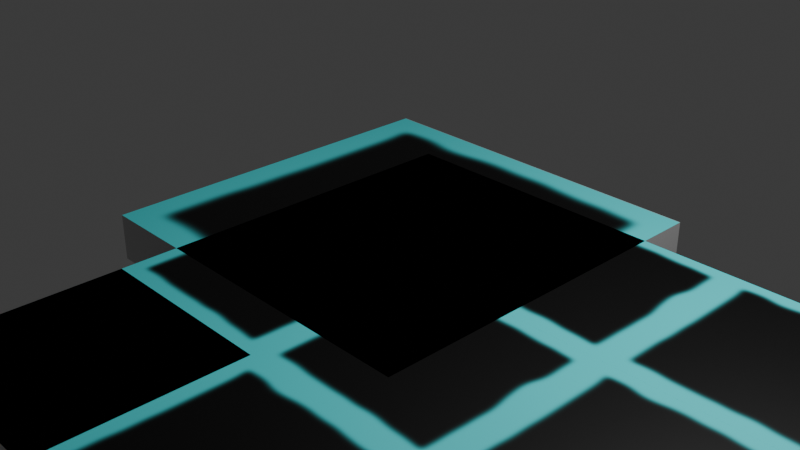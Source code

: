 # Source: tile.blend  (saved by Blender 4.0.36; exported with 4.5.12 LTS)
import bpy
from mathutils import Matrix  # noqa: F401  (used for matrix-valued properties, if any)

bpy.ops.wm.read_factory_settings(use_empty=True)
scene = bpy.context.scene
scene.name = 'Scene'

# ---- collections
col_collection_2 = bpy.data.collections.new('Collection 2'); scene.collection.children.link(col_collection_2)
col_collection = bpy.data.collections.new('Collection'); scene.collection.children.link(col_collection)

# ---- images (referenced by path relative to the original .blend; pixels are not part of the script)
import os
ASSET_DIR = os.environ.get("B2B_ASSET_DIR", "")  # directory of the original .blend (textures are referenced by path, not embedded)
HERE = os.path.dirname(os.path.abspath(__file__))  # packed textures are extracted next to this script under _unpacked/

def load_image(name, relpath, width, height, colorspace="sRGB"):
    """Load a texture the original file referenced (path relative to the .blend, or extracted next to this script)."""
    p = next((c for c in (os.path.join(HERE, relpath), os.path.join(ASSET_DIR, relpath)) if relpath and os.path.exists(c)), "")
    if p:
        img = bpy.data.images.load(p, check_existing=True)
        img.name = name
    else:  # same state as the original file: an image datablock whose file is absent (Cycles renders it pink)
        img = bpy.data.images.new(name, width, height)
        img.source = "FILE"
        img.filepath = "//" + (relpath or name)
    img.colorspace_settings.name = colorspace
    return img
img_basic_one = load_image('Basic One', '_unpacked/Basic_One.e0b26c66.png', 1024, 1024, 'sRGB')

# ---- materials (node trees are filled in below, after node groups)
mat_material_001 = bpy.data.materials.new('Material.001')
mat_material_001.alpha_threshold = 0.0
mat_material_001.use_transparent_shadow = False
mat_material_001.roughness = 0.5
mat_material_001.line_color = (0.0, 0.0, 0.0, 1.0)
mat_material = bpy.data.materials.new('Material')
mat_material.alpha_threshold = 0.0
mat_material.use_transparent_shadow = False
mat_material.roughness = 0.5
mat_material.line_color = (0.0, 0.0, 0.0, 1.0)

# ---- material node trees
mat_material_001.use_nodes = True; mat_material_001.node_tree.nodes.clear()
_N = mat_material_001.node_tree.nodes; _L = mat_material_001.node_tree.links
n0 = _N.new('ShaderNodeOutputMaterial'); n0.name = 'Material Output'; n0.location = (300, 300)
n1 = _N.new('ShaderNodeBsdfPrincipled'); n1.name = 'Principled BSDF'; n1.location = (10, 300)
n1.inputs[3].default_value = 1.45
n2 = _N.new('ShaderNodeTexImage'); n2.name = 'Image Texture'; n2.location = (-280, 260)
n2.image = img_basic_one
_L.new(n1.outputs[0], n0.inputs[0])
_L.new(n2.outputs[0], n1.inputs[0])
n0.is_active_output = True
mat_material.use_nodes = True; mat_material.node_tree.nodes.clear()
_N = mat_material.node_tree.nodes; _L = mat_material.node_tree.links
n0 = _N.new('ShaderNodeOutputMaterial'); n0.name = 'Material Output'; n0.location = (300, 300)
n1 = _N.new('ShaderNodeBsdfPrincipled'); n1.name = 'Principled BSDF'; n1.location = (10, 300)
n1.inputs[3].default_value = 1.45
n2 = _N.new('ShaderNodeTexImage'); n2.name = 'Image Texture'; n2.location = (-280, 260)
n2.image = img_basic_one
_L.new(n1.outputs[0], n0.inputs[0])
_L.new(n2.outputs[0], n1.inputs[0])
n0.is_active_output = True

# ---- world
world_world = bpy.data.worlds.new('World'); scene.world = world_world
world_world.use_nodes = True; world_world.node_tree.nodes.clear()
_N = world_world.node_tree.nodes; _L = world_world.node_tree.links
n0 = _N.new('ShaderNodeOutputWorld'); n0.name = 'World Output'; n0.location = (300, 300)
n1 = _N.new('ShaderNodeBackground'); n1.name = 'Background'; n1.location = (10, 300)
n1.inputs[0].default_value = (0.05088, 0.05088, 0.05088, 1.0)
_L.new(n1.outputs[0], n0.inputs[0])
n0.is_active_output = True
world_world.color = (0.05088, 0.05088, 0.05088)
world_world.use_sun_shadow = False
world_world.sun_shadow_jitter_overblur = 0.0

# ---- cameras
cam_camera = bpy.data.cameras.new('Camera')
cam_camera.clip_end = 100.0
cam_camera.ortho_scale = 7.314

# ---- lights
light_light = bpy.data.lights.new('Light', 'POINT')
light_light.transmission_factor = 0.0
light_light.use_soft_falloff = False
light_light.energy = 1000.0
light_light.shadow_soft_size = 0.1
light_light.shadow_maximum_resolution = 0.006
light_light.use_absolute_resolution = True

# ---- meshes
me_cube_002 = bpy.data.meshes.new('Cube.002')
me_cube_002.from_pydata([(1.0, 1.0, 0.0), (1.0, 1.0, -0.5), (1.0, -1.0, 0.0), (1.0, -1.0, -0.5), (-1.0, 1.0, 0.0), (-1.0, 1.0, -0.5), (-1.0, -1.0, 0.0), (-1.0, -1.0, -0.5)], [], [(0, 4, 6, 2), (3, 2, 6, 7), (7, 6, 4, 5), (5, 1, 3, 7), (1, 0, 2, 3), (5, 4, 0, 1)])
_uv = me_cube_002.uv_layers.new(name='UVMap')
_uv.uv.foreach_set('vector', [0.3124, 0.3124, 0.02098, 0.3124, 0.02098, 0.02098, 0.3124, 0.02098, 0.02098, 0.6457, 0.02098, 0.3543, 0.3124, 0.3543, 0.3124, 0.6457, 0.6457, 0.3124, 0.3543, 0.3124, 0.3543, 0.02098, 0.6457, 0.02098, 0.6457, 0.3543, 0.6457, 0.6457, 0.3543, 0.6457, 0.3543, 0.3543, 0.02098, 0.979, 0.02098, 0.6876, 0.3124, 0.6876, 0.3124, 0.979, 0.3543, 0.979, 0.3543, 0.6876, 0.6457, 0.6876, 0.6457, 0.979])
me_cube_002.materials.append(mat_material_001)
me_cube_002.use_mirror_vertex_groups = False
me_cube_002.update()
me_cube_011 = bpy.data.meshes.new('Cube.011')
me_cube_011.from_pydata([(1.0, 1.0, 0.0), (1.0, 1.0, -0.5), (1.0, -1.0, 0.0), (1.0, -1.0, -0.5), (-1.0, 1.0, 0.0), (-1.0, 1.0, -0.5), (-1.0, -1.0, 0.0), (-1.0, -1.0, -0.5)], [], [(0, 4, 6, 2), (3, 2, 6, 7), (7, 6, 4, 5), (5, 1, 3, 7), (1, 0, 2, 3), (5, 4, 0, 1)])
_uv = me_cube_011.uv_layers.new(name='UVMap')
_uv.uv.foreach_set('vector', [0.3124, 0.3124, 0.02098, 0.3124, 0.02098, 0.02098, 0.3124, 0.02098, 0.02098, 0.6457, 0.02098, 0.3543, 0.3124, 0.3543, 0.3124, 0.6457, 0.6457, 0.3124, 0.3543, 0.3124, 0.3543, 0.02098, 0.6457, 0.02098, 0.6457, 0.3543, 0.6457, 0.6457, 0.3543, 0.6457, 0.3543, 0.3543, 0.02098, 0.979, 0.02098, 0.6876, 0.3124, 0.6876, 0.3124, 0.979, 0.3543, 0.979, 0.3543, 0.6876, 0.6457, 0.6876, 0.6457, 0.979])
me_cube_011.materials.append(mat_material_001)
me_cube_011.use_mirror_vertex_groups = False
me_cube_011.update()
me_cube_012 = bpy.data.meshes.new('Cube.012')
me_cube_012.from_pydata([(1.0, 1.0, 0.0), (1.0, 1.0, -0.5), (1.0, -1.0, 0.0), (1.0, -1.0, -0.5), (-1.0, 1.0, 0.0), (-1.0, 1.0, -0.5), (-1.0, -1.0, 0.0), (-1.0, -1.0, -0.5)], [], [(0, 4, 6, 2), (3, 2, 6, 7), (7, 6, 4, 5), (5, 1, 3, 7), (1, 0, 2, 3), (5, 4, 0, 1)])
_uv = me_cube_012.uv_layers.new(name='UVMap')
_uv.uv.foreach_set('vector', [0.3124, 0.3124, 0.02098, 0.3124, 0.02098, 0.02098, 0.3124, 0.02098, 0.02098, 0.6457, 0.02098, 0.3543, 0.3124, 0.3543, 0.3124, 0.6457, 0.6457, 0.3124, 0.3543, 0.3124, 0.3543, 0.02098, 0.6457, 0.02098, 0.6457, 0.3543, 0.6457, 0.6457, 0.3543, 0.6457, 0.3543, 0.3543, 0.02098, 0.979, 0.02098, 0.6876, 0.3124, 0.6876, 0.3124, 0.979, 0.3543, 0.979, 0.3543, 0.6876, 0.6457, 0.6876, 0.6457, 0.979])
me_cube_012.materials.append(mat_material_001)
me_cube_012.use_mirror_vertex_groups = False
me_cube_012.update()
me_cube_013 = bpy.data.meshes.new('Cube.013')
me_cube_013.from_pydata([(1.0, 1.0, 0.0), (1.0, 1.0, -0.5), (1.0, -1.0, 0.0), (1.0, -1.0, -0.5), (-1.0, 1.0, 0.0), (-1.0, 1.0, -0.5), (-1.0, -1.0, 0.0), (-1.0, -1.0, -0.5)], [], [(0, 4, 6, 2), (3, 2, 6, 7), (7, 6, 4, 5), (5, 1, 3, 7), (1, 0, 2, 3), (5, 4, 0, 1)])
_uv = me_cube_013.uv_layers.new(name='UVMap')
_uv.uv.foreach_set('vector', [0.3124, 0.3124, 0.02098, 0.3124, 0.02098, 0.02098, 0.3124, 0.02098, 0.02098, 0.6457, 0.02098, 0.3543, 0.3124, 0.3543, 0.3124, 0.6457, 0.6457, 0.3124, 0.3543, 0.3124, 0.3543, 0.02098, 0.6457, 0.02098, 0.6457, 0.3543, 0.6457, 0.6457, 0.3543, 0.6457, 0.3543, 0.3543, 0.02098, 0.979, 0.02098, 0.6876, 0.3124, 0.6876, 0.3124, 0.979, 0.3543, 0.979, 0.3543, 0.6876, 0.6457, 0.6876, 0.6457, 0.979])
me_cube_013.materials.append(mat_material_001)
me_cube_013.use_mirror_vertex_groups = False
me_cube_013.update()
me_cube_014 = bpy.data.meshes.new('Cube.014')
me_cube_014.from_pydata([(1.0, 1.0, 0.0), (1.0, 1.0, -0.5), (1.0, -1.0, 0.0), (1.0, -1.0, -0.5), (-1.0, 1.0, 0.0), (-1.0, 1.0, -0.5), (-1.0, -1.0, 0.0), (-1.0, -1.0, -0.5)], [], [(0, 4, 6, 2), (3, 2, 6, 7), (7, 6, 4, 5), (5, 1, 3, 7), (1, 0, 2, 3), (5, 4, 0, 1)])
_uv = me_cube_014.uv_layers.new(name='UVMap')
_uv.uv.foreach_set('vector', [0.3124, 0.3124, 0.02098, 0.3124, 0.02098, 0.02098, 0.3124, 0.02098, 0.02098, 0.6457, 0.02098, 0.3543, 0.3124, 0.3543, 0.3124, 0.6457, 0.6457, 0.3124, 0.3543, 0.3124, 0.3543, 0.02098, 0.6457, 0.02098, 0.6457, 0.3543, 0.6457, 0.6457, 0.3543, 0.6457, 0.3543, 0.3543, 0.02098, 0.979, 0.02098, 0.6876, 0.3124, 0.6876, 0.3124, 0.979, 0.3543, 0.979, 0.3543, 0.6876, 0.6457, 0.6876, 0.6457, 0.979])
me_cube_014.materials.append(mat_material_001)
me_cube_014.use_mirror_vertex_groups = False
me_cube_014.update()
me_cube_015 = bpy.data.meshes.new('Cube.015')
me_cube_015.from_pydata([(1.0, 1.0, 0.0), (1.0, 1.0, -0.5), (1.0, -1.0, 0.0), (1.0, -1.0, -0.5), (-1.0, 1.0, 0.0), (-1.0, 1.0, -0.5), (-1.0, -1.0, 0.0), (-1.0, -1.0, -0.5)], [], [(0, 4, 6, 2), (3, 2, 6, 7), (7, 6, 4, 5), (5, 1, 3, 7), (1, 0, 2, 3), (5, 4, 0, 1)])
_uv = me_cube_015.uv_layers.new(name='UVMap')
_uv.uv.foreach_set('vector', [0.3124, 0.3124, 0.02098, 0.3124, 0.02098, 0.02098, 0.3124, 0.02098, 0.02098, 0.6457, 0.02098, 0.3543, 0.3124, 0.3543, 0.3124, 0.6457, 0.6457, 0.3124, 0.3543, 0.3124, 0.3543, 0.02098, 0.6457, 0.02098, 0.6457, 0.3543, 0.6457, 0.6457, 0.3543, 0.6457, 0.3543, 0.3543, 0.02098, 0.979, 0.02098, 0.6876, 0.3124, 0.6876, 0.3124, 0.979, 0.3543, 0.979, 0.3543, 0.6876, 0.6457, 0.6876, 0.6457, 0.979])
me_cube_015.materials.append(mat_material_001)
me_cube_015.use_mirror_vertex_groups = False
me_cube_015.update()
me_cube_016 = bpy.data.meshes.new('Cube.016')
me_cube_016.from_pydata([(1.0, 1.0, 0.0), (1.0, 1.0, -0.5), (1.0, -1.0, 0.0), (1.0, -1.0, -0.5), (-1.0, 1.0, 0.0), (-1.0, 1.0, -0.5), (-1.0, -1.0, 0.0), (-1.0, -1.0, -0.5)], [], [(0, 4, 6, 2), (3, 2, 6, 7), (7, 6, 4, 5), (5, 1, 3, 7), (1, 0, 2, 3), (5, 4, 0, 1)])
_uv = me_cube_016.uv_layers.new(name='UVMap')
_uv.uv.foreach_set('vector', [0.3124, 0.3124, 0.02098, 0.3124, 0.02098, 0.02098, 0.3124, 0.02098, 0.02098, 0.6457, 0.02098, 0.3543, 0.3124, 0.3543, 0.3124, 0.6457, 0.6457, 0.3124, 0.3543, 0.3124, 0.3543, 0.02098, 0.6457, 0.02098, 0.6457, 0.3543, 0.6457, 0.6457, 0.3543, 0.6457, 0.3543, 0.3543, 0.02098, 0.979, 0.02098, 0.6876, 0.3124, 0.6876, 0.3124, 0.979, 0.3543, 0.979, 0.3543, 0.6876, 0.6457, 0.6876, 0.6457, 0.979])
me_cube_016.materials.append(mat_material_001)
me_cube_016.use_mirror_vertex_groups = False
me_cube_016.update()
me_cube_017 = bpy.data.meshes.new('Cube.017')
me_cube_017.from_pydata([(1.0, 1.0, 0.0), (1.0, 1.0, -0.5), (1.0, -1.0, 0.0), (1.0, -1.0, -0.5), (-1.0, 1.0, 0.0), (-1.0, 1.0, -0.5), (-1.0, -1.0, 0.0), (-1.0, -1.0, -0.5)], [], [(0, 4, 6, 2), (3, 2, 6, 7), (7, 6, 4, 5), (5, 1, 3, 7), (1, 0, 2, 3), (5, 4, 0, 1)])
_uv = me_cube_017.uv_layers.new(name='UVMap')
_uv.uv.foreach_set('vector', [0.3124, 0.3124, 0.02098, 0.3124, 0.02098, 0.02098, 0.3124, 0.02098, 0.02098, 0.6457, 0.02098, 0.3543, 0.3124, 0.3543, 0.3124, 0.6457, 0.6457, 0.3124, 0.3543, 0.3124, 0.3543, 0.02098, 0.6457, 0.02098, 0.6457, 0.3543, 0.6457, 0.6457, 0.3543, 0.6457, 0.3543, 0.3543, 0.02098, 0.979, 0.02098, 0.6876, 0.3124, 0.6876, 0.3124, 0.979, 0.3543, 0.979, 0.3543, 0.6876, 0.6457, 0.6876, 0.6457, 0.979])
me_cube_017.materials.append(mat_material_001)
me_cube_017.use_mirror_vertex_groups = False
me_cube_017.update()
me_cube_018 = bpy.data.meshes.new('Cube.018')
me_cube_018.from_pydata([(1.0, 1.0, 0.0), (1.0, 1.0, -0.5), (1.0, -1.0, 0.0), (1.0, -1.0, -0.5), (-1.0, 1.0, 0.0), (-1.0, 1.0, -0.5), (-1.0, -1.0, 0.0), (-1.0, -1.0, -0.5)], [], [(0, 4, 6, 2), (3, 2, 6, 7), (7, 6, 4, 5), (5, 1, 3, 7), (1, 0, 2, 3), (5, 4, 0, 1)])
_uv = me_cube_018.uv_layers.new(name='UVMap')
_uv.uv.foreach_set('vector', [0.3124, 0.3124, 0.02098, 0.3124, 0.02098, 0.02098, 0.3124, 0.02098, 0.02098, 0.6457, 0.02098, 0.3543, 0.3124, 0.3543, 0.3124, 0.6457, 0.6457, 0.3124, 0.3543, 0.3124, 0.3543, 0.02098, 0.6457, 0.02098, 0.6457, 0.3543, 0.6457, 0.6457, 0.3543, 0.6457, 0.3543, 0.3543, 0.02098, 0.979, 0.02098, 0.6876, 0.3124, 0.6876, 0.3124, 0.979, 0.3543, 0.979, 0.3543, 0.6876, 0.6457, 0.6876, 0.6457, 0.979])
me_cube_018.materials.append(mat_material_001)
me_cube_018.use_mirror_vertex_groups = False
me_cube_018.update()
me_cube = bpy.data.meshes.new('Cube')
me_cube.from_pydata([(1.0, -2.596, 0.0), (1.0, -2.596, -0.5), (1.0, -4.596, 0.0), (1.0, -4.596, -0.5), (-1.0, -2.596, 0.0), (-1.0, -2.596, -0.5), (-1.0, -4.596, 0.0), (-1.0, -4.596, -0.5)], [], [(0, 4, 6, 2), (3, 2, 6, 7), (7, 6, 4, 5), (5, 1, 3, 7), (1, 0, 2, 3), (5, 4, 0, 1)])
_uv = me_cube.uv_layers.new(name='UVMap')
_uv.uv.foreach_set('vector', [0.3124, 0.3124, 0.02098, 0.3124, 0.02098, 0.02098, 0.3124, 0.02098, 0.02098, 0.6457, 0.02098, 0.3543, 0.3124, 0.3543, 0.3124, 0.6457, 0.6457, 0.3124, 0.3543, 0.3124, 0.3543, 0.02098, 0.6457, 0.02098, 0.6457, 0.3543, 0.6457, 0.6457, 0.3543, 0.6457, 0.3543, 0.3543, 0.02098, 0.979, 0.02098, 0.6876, 0.3124, 0.6876, 0.3124, 0.979, 0.3543, 0.979, 0.3543, 0.6876, 0.6457, 0.6876, 0.6457, 0.979])
me_cube.materials.append(mat_material)
me_cube.use_mirror_vertex_groups = False
me_cube.update()
me_cube_001 = bpy.data.meshes.new('Cube.001')
me_cube_001.from_pydata([(-2.0, -2.0, -4.0), (-2.0, -2.0, 0.0), (-2.0, 2.0, -4.0), (-2.0, 2.0, 0.0), (2.0, -2.0, -4.0), (2.0, -2.0, 0.0), (2.0, 2.0, -4.0), (2.0, 2.0, 0.0)], [], [(0, 1, 3, 2), (2, 3, 7, 6), (6, 7, 5, 4), (4, 5, 1, 0), (2, 6, 4, 0), (7, 3, 1, 5)])
_uv = me_cube_001.uv_layers.new(name='UVMap')
_uv.uv.foreach_set('vector', [0.02098, 0.3124, 0.02098, 0.02098, 0.3124, 0.02098, 0.3124, 0.3124, 0.02098, 0.6457, 0.02098, 0.3543, 0.3124, 0.3543, 0.3124, 0.6457, 0.6457, 0.3124, 0.3543, 0.3124, 0.3543, 0.02098, 0.6457, 0.02098, 0.6457, 0.6457, 0.3543, 0.6457, 0.3543, 0.3543, 0.6457, 0.3543, 0.3124, 0.979, 0.02098, 0.979, 0.02098, 0.6876, 0.3124, 0.6876, 0.3117, 0.315, 0.02033, 0.315, 0.02033, 0.02358, 0.3117, 0.02358])
me_cube_001.materials.append(mat_material)
me_cube_001.update()

# ---- objects
ob_floor_tile_001 = bpy.data.objects.new('Floor Tile.001', me_cube_002)
ob_floor_tile_002 = bpy.data.objects.new('Floor Tile.002', me_cube_011)
ob_floor_tile_003 = bpy.data.objects.new('Floor Tile.003', me_cube_012)
ob_floor_tile_004 = bpy.data.objects.new('Floor Tile.004', me_cube_013)
ob_floor_tile_005 = bpy.data.objects.new('Floor Tile.005', me_cube_014)
ob_floor_tile_006 = bpy.data.objects.new('Floor Tile.006', me_cube_015)
ob_floor_tile_007 = bpy.data.objects.new('Floor Tile.007', me_cube_016)
ob_floor_tile_008 = bpy.data.objects.new('Floor Tile.008', me_cube_017)
ob_floor_tile_009 = bpy.data.objects.new('Floor Tile.009', me_cube_018)
ob_floor_tile = bpy.data.objects.new('Floor Tile', me_cube)
ob_light = bpy.data.objects.new('Light', light_light)
ob_camera = bpy.data.objects.new('Camera', cam_camera)
ob_floor_tile_xl = bpy.data.objects.new('Floor Tile XL', me_cube_001)

# ---- transforms, parenting, visibility, modifiers, constraints
ob_floor_tile_001.location = (0.0, -3.596, 0.0)
ob_floor_tile_001.lock_rotations_4d = False
ob_floor_tile_001.empty_display_type = 'ARROWS'
ob_floor_tile_001.lineart.crease_threshold = 0.0
ob_floor_tile_002.location = (0.0, -1.596, 0.0)
ob_floor_tile_002.lock_rotations_4d = False
ob_floor_tile_002.empty_display_type = 'ARROWS'
ob_floor_tile_002.lineart.crease_threshold = 0.0
ob_floor_tile_003.location = (0.0, 0.4038, 0.0)
ob_floor_tile_003.lock_rotations_4d = False
ob_floor_tile_003.empty_display_type = 'ARROWS'
ob_floor_tile_003.lineart.crease_threshold = 0.0
ob_floor_tile_004.location = (2.0, -3.596, 0.0)
ob_floor_tile_004.lock_rotations_4d = False
ob_floor_tile_004.empty_display_type = 'ARROWS'
ob_floor_tile_004.lineart.crease_threshold = 0.0
ob_floor_tile_005.location = (4.0, -3.596, 0.0)
ob_floor_tile_005.lock_rotations_4d = False
ob_floor_tile_005.empty_display_type = 'ARROWS'
ob_floor_tile_005.lineart.crease_threshold = 0.0
ob_floor_tile_006.location = (2.0, -1.596, 0.0)
ob_floor_tile_006.lock_rotations_4d = False
ob_floor_tile_006.empty_display_type = 'ARROWS'
ob_floor_tile_006.lineart.crease_threshold = 0.0
ob_floor_tile_007.location = (4.0, -1.596, 0.0)
ob_floor_tile_007.lock_rotations_4d = False
ob_floor_tile_007.empty_display_type = 'ARROWS'
ob_floor_tile_007.lineart.crease_threshold = 0.0
ob_floor_tile_008.location = (2.0, 0.4038, 0.0)
ob_floor_tile_008.lock_rotations_4d = False
ob_floor_tile_008.empty_display_type = 'ARROWS'
ob_floor_tile_008.lineart.crease_threshold = 0.0
ob_floor_tile_009.location = (4.0, 0.4038, 0.0)
ob_floor_tile_009.lock_rotations_4d = False
ob_floor_tile_009.empty_display_type = 'ARROWS'
ob_floor_tile_009.lineart.crease_threshold = 0.0
ob_floor_tile.location = (0.0, 0.0, 0.0)
ob_floor_tile.lock_rotations_4d = False
ob_floor_tile.empty_display_type = 'ARROWS'
ob_floor_tile.lineart.crease_threshold = 0.0
ob_light.location = (4.076, 1.005, 5.904)
ob_light.rotation_euler = (0.6503, 0.05522, 1.866)
ob_light.lock_rotations_4d = False
ob_light.empty_display_type = 'ARROWS'
ob_light.color = (0.0, 0.0, 0.0, 0.0)
ob_light.lineart.crease_threshold = 0.0
ob_camera.location = (7.359, -6.926, 4.958)
ob_camera.rotation_euler = (1.109, 0.0, 0.8149)
ob_camera.lock_rotations_4d = False
ob_camera.empty_display_type = 'ARROWS'
ob_camera.color = (0.0, 0.0, 0.0, 0.0)
ob_camera.display_type = 'WIRE'
ob_camera.lineart.crease_threshold = 0.0
ob_floor_tile_xl.location = (0.0, 0.0, 0.0)
ob_floor_tile_xl.scale = (1.0, 1.0, 0.125)

# ---- collection membership
col_collection_2.objects.link(ob_floor_tile_001)
col_collection_2.objects.link(ob_floor_tile_002)
col_collection_2.objects.link(ob_floor_tile_003)
col_collection_2.objects.link(ob_floor_tile_004)
col_collection_2.objects.link(ob_floor_tile_005)
col_collection_2.objects.link(ob_floor_tile_006)
col_collection_2.objects.link(ob_floor_tile_007)
col_collection_2.objects.link(ob_floor_tile_008)
col_collection_2.objects.link(ob_floor_tile_009)
col_collection.objects.link(ob_floor_tile)
col_collection.objects.link(ob_light)
col_collection.objects.link(ob_camera)
col_collection.objects.link(ob_floor_tile_xl)

# ---- scene / render settings (as saved in the file)
scene.camera = ob_camera
scene.frame_start = 1; scene.frame_end = 250; scene.frame_set(1)
scene.render.engine = 'BLENDER_EEVEE_NEXT'
scene.cycles.sampling_pattern = 'TABULATED_SOBOL'
bpy.context.view_layer.update()
